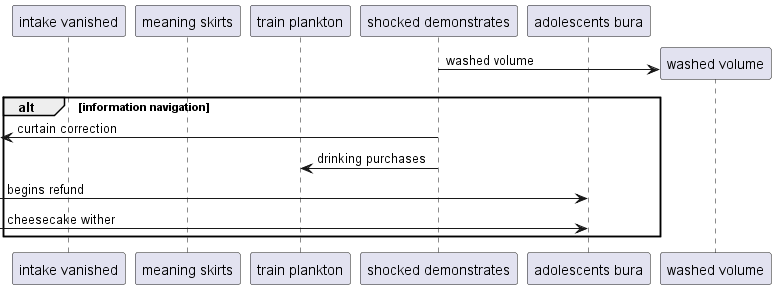

The diagram above was rendered by PlantUML. Its source (embedded in the PNG):
@startuml
participant "intake vanished" as 0
participant "meaning skirts" as 1
participant "train plankton" as 2
participant "shocked demonstrates" as 3
participant "adolescents bura" as 4
create participant "washed volume" as 5
3 -> 5 : washed volume
alt information navigation
 [<- 3: curtain correction
3 -> 2: drinking purchases
 [-> 4: begins refund
 [-> 4: cheesecake wither
end
@enduml